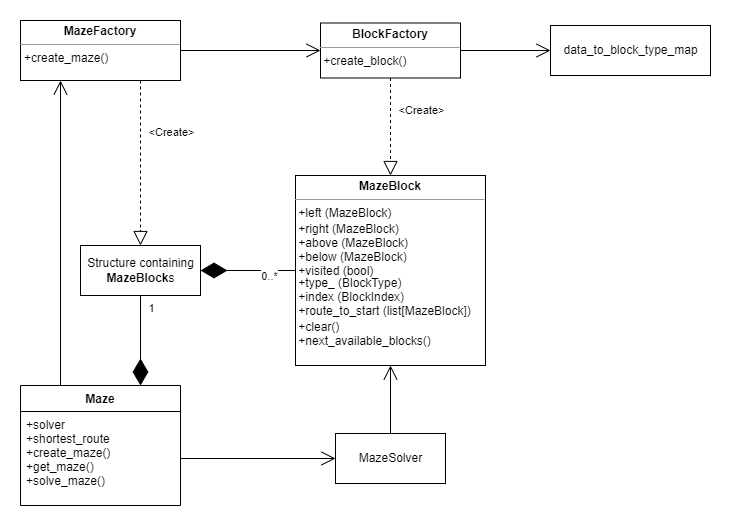

The diagram above was exported from draw.io. Its source (the exported page's mxGraphModel, read from the mxfile embedded in the PNG):
<mxGraphModel dx="1434" dy="796" grid="1" gridSize="10" guides="1" tooltips="1" connect="1" arrows="1" fold="1" page="1" pageScale="1" pageWidth="827" pageHeight="1169" math="0" shadow="0">
  <root>
    <mxCell id="WIyWlLk6GJQsqaUBKTNV-0" />
    <mxCell id="WIyWlLk6GJQsqaUBKTNV-1" parent="WIyWlLk6GJQsqaUBKTNV-0" />
    <mxCell id="1GeITVeYfPv-DSdIf5e3-0" value="&lt;p style=&quot;margin:0px;margin-top:4px;text-align:center;&quot;&gt;&lt;b&gt;MazeFactory&lt;/b&gt;&lt;/p&gt;&lt;hr size=&quot;1&quot;&gt;&lt;p style=&quot;margin:0px;margin-left:4px;&quot;&gt;+create_maze()&lt;/p&gt;" style="verticalAlign=top;align=left;overflow=fill;fontSize=12;fontFamily=Helvetica;html=1;" vertex="1" parent="WIyWlLk6GJQsqaUBKTNV-1">
      <mxGeometry x="50" y="65" width="160" height="60" as="geometry" />
    </mxCell>
    <mxCell id="1GeITVeYfPv-DSdIf5e3-3" value="&lt;p style=&quot;margin:0px;margin-top:4px;text-align:center;&quot;&gt;&lt;b&gt;BlockFactory&lt;/b&gt;&lt;/p&gt;&lt;hr size=&quot;1&quot;&gt;&lt;div style=&quot;height:2px;&quot;&gt;&amp;nbsp;+create_block()&lt;/div&gt;" style="verticalAlign=top;align=left;overflow=fill;fontSize=12;fontFamily=Helvetica;html=1;spacingLeft=0;" vertex="1" parent="WIyWlLk6GJQsqaUBKTNV-1">
      <mxGeometry x="350" y="67.5" width="140" height="55" as="geometry" />
    </mxCell>
    <mxCell id="1GeITVeYfPv-DSdIf5e3-5" value="data_to_block_type_map" style="html=1;" vertex="1" parent="WIyWlLk6GJQsqaUBKTNV-1">
      <mxGeometry x="580" y="70" width="160" height="50" as="geometry" />
    </mxCell>
    <mxCell id="1GeITVeYfPv-DSdIf5e3-13" value="&lt;p style=&quot;margin:0px;margin-top:4px;text-align:center;&quot;&gt;&lt;b&gt;MazeBlock&lt;/b&gt;&lt;/p&gt;&lt;hr size=&quot;1&quot;&gt;&lt;div style=&quot;height:2px;&quot;&gt;&amp;nbsp;+left (MazeBlock)&lt;/div&gt;&lt;div style=&quot;height:2px;&quot;&gt;&lt;br&gt;&lt;/div&gt;&lt;div style=&quot;height:2px;&quot;&gt;&lt;br&gt;&lt;/div&gt;&lt;div style=&quot;height:2px;&quot;&gt;&lt;br&gt;&lt;/div&gt;&lt;div style=&quot;height:2px;&quot;&gt;&lt;br&gt;&lt;/div&gt;&lt;div style=&quot;height:2px;&quot;&gt;&lt;br&gt;&lt;/div&gt;&lt;div style=&quot;height:2px;&quot;&gt;&lt;br&gt;&lt;/div&gt;&lt;div style=&quot;height:2px;&quot;&gt;&lt;br&gt;&lt;/div&gt;&lt;div style=&quot;height:2px;&quot;&gt;&amp;nbsp;+right (MazeBlock)&lt;/div&gt;&lt;div style=&quot;height:2px;&quot;&gt;&lt;br&gt;&lt;/div&gt;&lt;div style=&quot;height:2px;&quot;&gt;&lt;br&gt;&lt;/div&gt;&lt;div style=&quot;height:2px;&quot;&gt;&lt;br&gt;&lt;/div&gt;&lt;div style=&quot;height:2px;&quot;&gt;&lt;br&gt;&lt;/div&gt;&lt;div style=&quot;height:2px;&quot;&gt;&lt;br&gt;&lt;/div&gt;&lt;div style=&quot;height:2px;&quot;&gt;&lt;br&gt;&lt;/div&gt;&lt;div style=&quot;height:2px;&quot;&gt;&amp;nbsp;+above (MazeBlock)&lt;/div&gt;&lt;div style=&quot;height:2px;&quot;&gt;&lt;br&gt;&lt;/div&gt;&lt;div style=&quot;height:2px;&quot;&gt;&lt;br&gt;&lt;/div&gt;&lt;div style=&quot;height:2px;&quot;&gt;&lt;br&gt;&lt;/div&gt;&lt;div style=&quot;height:2px;&quot;&gt;&lt;br&gt;&lt;/div&gt;&lt;div style=&quot;height:2px;&quot;&gt;&lt;br&gt;&lt;/div&gt;&lt;div style=&quot;height:2px;&quot;&gt;&lt;br&gt;&lt;/div&gt;&lt;div style=&quot;height:2px;&quot;&gt;&amp;nbsp;+below (MazeBlock)&lt;/div&gt;&lt;div style=&quot;height:2px;&quot;&gt;&lt;br&gt;&lt;/div&gt;&lt;div style=&quot;height:2px;&quot;&gt;&lt;br&gt;&lt;/div&gt;&lt;div style=&quot;height:2px;&quot;&gt;&lt;br&gt;&lt;/div&gt;&lt;div style=&quot;height:2px;&quot;&gt;&lt;br&gt;&lt;/div&gt;&lt;div style=&quot;height:2px;&quot;&gt;&lt;br&gt;&lt;/div&gt;&lt;div style=&quot;height:2px;&quot;&gt;&lt;br&gt;&lt;/div&gt;&lt;div style=&quot;height:2px;&quot;&gt;&amp;nbsp;+visited (bool)&lt;/div&gt;&lt;div style=&quot;height:2px;&quot;&gt;&lt;br&gt;&lt;/div&gt;&lt;div style=&quot;height:2px;&quot;&gt;&lt;br&gt;&lt;/div&gt;&lt;div style=&quot;height:2px;&quot;&gt;&lt;br&gt;&lt;/div&gt;&lt;div style=&quot;height:2px;&quot;&gt;&lt;br&gt;&lt;/div&gt;&lt;div style=&quot;height:2px;&quot;&gt;&lt;br&gt;&lt;/div&gt;&lt;div style=&quot;height:2px;&quot;&gt;&amp;nbsp;+type_ (BlockType)&lt;/div&gt;&lt;div style=&quot;height:2px;&quot;&gt;&lt;br&gt;&lt;/div&gt;&lt;div style=&quot;height:2px;&quot;&gt;&lt;br&gt;&lt;/div&gt;&lt;div style=&quot;height:2px;&quot;&gt;&lt;br&gt;&lt;/div&gt;&lt;div style=&quot;height:2px;&quot;&gt;&lt;br&gt;&lt;/div&gt;&lt;div style=&quot;height:2px;&quot;&gt;&lt;br&gt;&lt;/div&gt;&lt;div style=&quot;height:2px;&quot;&gt;&lt;br&gt;&lt;/div&gt;&lt;div style=&quot;height:2px;&quot;&gt;&amp;nbsp;+index (BlockIndex)&lt;/div&gt;&lt;div style=&quot;height:2px;&quot;&gt;&lt;br&gt;&lt;/div&gt;&lt;div style=&quot;height:2px;&quot;&gt;&lt;br&gt;&lt;/div&gt;&lt;div style=&quot;height:2px;&quot;&gt;&lt;br&gt;&lt;/div&gt;&lt;div style=&quot;height:2px;&quot;&gt;&lt;br&gt;&lt;/div&gt;&lt;div style=&quot;height:2px;&quot;&gt;&lt;br&gt;&lt;/div&gt;&lt;div style=&quot;height:2px;&quot;&gt;&lt;br&gt;&lt;/div&gt;&lt;div style=&quot;height:2px;&quot;&gt;&amp;nbsp;+route_to_start (list[MazeBlock])&lt;/div&gt;&lt;div style=&quot;height:2px;&quot;&gt;&lt;br&gt;&lt;/div&gt;&lt;div style=&quot;height:2px;&quot;&gt;&lt;br&gt;&lt;/div&gt;&lt;div style=&quot;height:2px;&quot;&gt;&lt;br&gt;&lt;/div&gt;&lt;div style=&quot;height:2px;&quot;&gt;&lt;br&gt;&lt;/div&gt;&lt;div style=&quot;height:2px;&quot;&gt;&lt;br&gt;&lt;/div&gt;&lt;div style=&quot;height:2px;&quot;&gt;&lt;br&gt;&lt;/div&gt;&lt;div style=&quot;height:2px;&quot;&gt;&lt;br&gt;&lt;/div&gt;&lt;div style=&quot;height:2px;&quot;&gt;&amp;nbsp;+clear()&lt;/div&gt;&lt;div style=&quot;height:2px;&quot;&gt;&lt;br&gt;&lt;/div&gt;&lt;div style=&quot;height:2px;&quot;&gt;&lt;br&gt;&lt;/div&gt;&lt;div style=&quot;height:2px;&quot;&gt;&lt;br&gt;&lt;/div&gt;&lt;div style=&quot;height:2px;&quot;&gt;&lt;br&gt;&lt;/div&gt;&lt;div style=&quot;height:2px;&quot;&gt;&lt;br&gt;&lt;/div&gt;&lt;div style=&quot;height:2px;&quot;&gt;&lt;br&gt;&lt;/div&gt;&lt;div style=&quot;height:2px;&quot;&gt;&amp;nbsp;+next_available_blocks()&lt;/div&gt;" style="verticalAlign=top;align=left;overflow=fill;fontSize=12;fontFamily=Helvetica;html=1;" vertex="1" parent="WIyWlLk6GJQsqaUBKTNV-1">
      <mxGeometry x="325" y="220" width="190" height="190" as="geometry" />
    </mxCell>
    <mxCell id="1GeITVeYfPv-DSdIf5e3-14" value="" style="endArrow=block;dashed=1;endFill=0;endSize=12;html=1;rounded=0;exitX=0.5;exitY=1;exitDx=0;exitDy=0;entryX=0.5;entryY=0;entryDx=0;entryDy=0;" edge="1" parent="WIyWlLk6GJQsqaUBKTNV-1" source="1GeITVeYfPv-DSdIf5e3-3" target="1GeITVeYfPv-DSdIf5e3-13">
      <mxGeometry width="160" relative="1" as="geometry">
        <mxPoint x="420" y="150" as="sourcePoint" />
        <mxPoint x="580" y="150" as="targetPoint" />
      </mxGeometry>
    </mxCell>
    <mxCell id="1GeITVeYfPv-DSdIf5e3-15" value="&amp;lt;Create&amp;gt;" style="edgeLabel;html=1;align=center;verticalAlign=middle;resizable=0;points=[];" vertex="1" connectable="0" parent="1GeITVeYfPv-DSdIf5e3-14">
      <mxGeometry x="-0.4444" y="-1" relative="1" as="geometry">
        <mxPoint x="31" y="5" as="offset" />
      </mxGeometry>
    </mxCell>
    <mxCell id="1GeITVeYfPv-DSdIf5e3-17" value="Maze" style="swimlane;fontStyle=1;align=center;verticalAlign=top;childLayout=stackLayout;horizontal=1;startSize=26;horizontalStack=0;resizeParent=1;resizeParentMax=0;resizeLast=0;collapsible=1;marginBottom=0;" vertex="1" parent="WIyWlLk6GJQsqaUBKTNV-1">
      <mxGeometry x="50" y="430" width="160" height="120" as="geometry" />
    </mxCell>
    <mxCell id="1GeITVeYfPv-DSdIf5e3-18" value="+solver&#10;+shortest_route&#10;+create_maze()&#10;+get_maze()&#10;+solve_maze()" style="text;strokeColor=none;fillColor=none;align=left;verticalAlign=top;spacingLeft=4;spacingRight=4;overflow=hidden;rotatable=0;points=[[0,0.5],[1,0.5]];portConstraint=eastwest;" vertex="1" parent="1GeITVeYfPv-DSdIf5e3-17">
      <mxGeometry y="26" width="160" height="94" as="geometry" />
    </mxCell>
    <mxCell id="1GeITVeYfPv-DSdIf5e3-23" value="MazeSolver" style="html=1;" vertex="1" parent="WIyWlLk6GJQsqaUBKTNV-1">
      <mxGeometry x="365" y="478" width="110" height="50" as="geometry" />
    </mxCell>
    <mxCell id="1GeITVeYfPv-DSdIf5e3-24" value="" style="endArrow=open;endFill=1;endSize=12;html=1;rounded=0;exitX=1;exitY=0.5;exitDx=0;exitDy=0;entryX=0;entryY=0.5;entryDx=0;entryDy=0;" edge="1" parent="WIyWlLk6GJQsqaUBKTNV-1" source="1GeITVeYfPv-DSdIf5e3-18" target="1GeITVeYfPv-DSdIf5e3-23">
      <mxGeometry width="160" relative="1" as="geometry">
        <mxPoint x="290" y="550" as="sourcePoint" />
        <mxPoint x="450" y="550" as="targetPoint" />
      </mxGeometry>
    </mxCell>
    <mxCell id="1GeITVeYfPv-DSdIf5e3-28" value="" style="endArrow=open;endFill=1;endSize=12;html=1;rounded=0;entryX=0;entryY=0.5;entryDx=0;entryDy=0;" edge="1" parent="WIyWlLk6GJQsqaUBKTNV-1" source="1GeITVeYfPv-DSdIf5e3-0" target="1GeITVeYfPv-DSdIf5e3-3">
      <mxGeometry width="160" relative="1" as="geometry">
        <mxPoint x="250" y="95" as="sourcePoint" />
        <mxPoint x="349" y="170" as="targetPoint" />
      </mxGeometry>
    </mxCell>
    <mxCell id="1GeITVeYfPv-DSdIf5e3-29" value="" style="endArrow=open;endFill=1;endSize=12;html=1;rounded=0;exitX=1;exitY=0.5;exitDx=0;exitDy=0;" edge="1" parent="WIyWlLk6GJQsqaUBKTNV-1" source="1GeITVeYfPv-DSdIf5e3-3" target="1GeITVeYfPv-DSdIf5e3-5">
      <mxGeometry width="160" relative="1" as="geometry">
        <mxPoint x="271" y="485" as="sourcePoint" />
        <mxPoint x="370" y="485" as="targetPoint" />
      </mxGeometry>
    </mxCell>
    <mxCell id="1GeITVeYfPv-DSdIf5e3-30" value="" style="endArrow=diamondThin;endFill=1;endSize=24;html=1;rounded=0;exitX=0;exitY=0.5;exitDx=0;exitDy=0;entryX=1;entryY=0.5;entryDx=0;entryDy=0;" edge="1" parent="WIyWlLk6GJQsqaUBKTNV-1" source="1GeITVeYfPv-DSdIf5e3-13" target="1GeITVeYfPv-DSdIf5e3-37">
      <mxGeometry width="160" relative="1" as="geometry">
        <mxPoint x="200" y="360" as="sourcePoint" />
        <mxPoint x="240" y="315" as="targetPoint" />
        <Array as="points" />
      </mxGeometry>
    </mxCell>
    <mxCell id="1GeITVeYfPv-DSdIf5e3-31" value="0..*" style="edgeLabel;html=1;align=center;verticalAlign=middle;resizable=0;points=[];" vertex="1" connectable="0" parent="1GeITVeYfPv-DSdIf5e3-30">
      <mxGeometry x="-0.887" relative="1" as="geometry">
        <mxPoint x="-22" y="5" as="offset" />
      </mxGeometry>
    </mxCell>
    <mxCell id="1GeITVeYfPv-DSdIf5e3-32" value="" style="endArrow=open;endFill=1;endSize=12;html=1;rounded=0;exitX=0.5;exitY=0;exitDx=0;exitDy=0;entryX=0.5;entryY=1;entryDx=0;entryDy=0;" edge="1" parent="WIyWlLk6GJQsqaUBKTNV-1" source="1GeITVeYfPv-DSdIf5e3-23" target="1GeITVeYfPv-DSdIf5e3-13">
      <mxGeometry width="160" relative="1" as="geometry">
        <mxPoint x="260" y="513" as="sourcePoint" />
        <mxPoint x="360" y="513" as="targetPoint" />
      </mxGeometry>
    </mxCell>
    <mxCell id="1GeITVeYfPv-DSdIf5e3-36" value="" style="endArrow=open;endFill=1;endSize=12;html=1;rounded=0;entryX=0.25;entryY=1;entryDx=0;entryDy=0;exitX=0.25;exitY=0;exitDx=0;exitDy=0;" edge="1" parent="WIyWlLk6GJQsqaUBKTNV-1" source="1GeITVeYfPv-DSdIf5e3-17" target="1GeITVeYfPv-DSdIf5e3-0">
      <mxGeometry width="160" relative="1" as="geometry">
        <mxPoint x="260" y="105" as="sourcePoint" />
        <mxPoint x="360" y="105" as="targetPoint" />
      </mxGeometry>
    </mxCell>
    <mxCell id="1GeITVeYfPv-DSdIf5e3-37" value="Structure containing&lt;br&gt;&lt;b&gt;MazeBlock&lt;/b&gt;s" style="html=1;" vertex="1" parent="WIyWlLk6GJQsqaUBKTNV-1">
      <mxGeometry x="110" y="290" width="120" height="50" as="geometry" />
    </mxCell>
    <mxCell id="1GeITVeYfPv-DSdIf5e3-38" value="" style="endArrow=block;dashed=1;endFill=0;endSize=12;html=1;rounded=0;exitX=0.75;exitY=1;exitDx=0;exitDy=0;entryX=0.5;entryY=0;entryDx=0;entryDy=0;" edge="1" parent="WIyWlLk6GJQsqaUBKTNV-1" source="1GeITVeYfPv-DSdIf5e3-0" target="1GeITVeYfPv-DSdIf5e3-37">
      <mxGeometry width="160" relative="1" as="geometry">
        <mxPoint x="150" y="150" as="sourcePoint" />
        <mxPoint x="150" y="247" as="targetPoint" />
      </mxGeometry>
    </mxCell>
    <mxCell id="1GeITVeYfPv-DSdIf5e3-39" value="&amp;lt;Create&amp;gt;" style="edgeLabel;html=1;align=center;verticalAlign=middle;resizable=0;points=[];" vertex="1" connectable="0" parent="1GeITVeYfPv-DSdIf5e3-38">
      <mxGeometry x="-0.4444" y="-1" relative="1" as="geometry">
        <mxPoint x="31" y="5" as="offset" />
      </mxGeometry>
    </mxCell>
    <mxCell id="1GeITVeYfPv-DSdIf5e3-40" value="" style="endArrow=diamondThin;endFill=1;endSize=24;html=1;rounded=0;exitX=0.5;exitY=1;exitDx=0;exitDy=0;entryX=0.75;entryY=0;entryDx=0;entryDy=0;" edge="1" parent="WIyWlLk6GJQsqaUBKTNV-1" source="1GeITVeYfPv-DSdIf5e3-37" target="1GeITVeYfPv-DSdIf5e3-17">
      <mxGeometry width="160" relative="1" as="geometry">
        <mxPoint x="160" y="380" as="sourcePoint" />
        <mxPoint x="320" y="380" as="targetPoint" />
      </mxGeometry>
    </mxCell>
    <mxCell id="1GeITVeYfPv-DSdIf5e3-41" value="1" style="edgeLabel;html=1;align=center;verticalAlign=middle;resizable=0;points=[];" vertex="1" connectable="0" parent="1GeITVeYfPv-DSdIf5e3-40">
      <mxGeometry x="-0.7333" y="2" relative="1" as="geometry">
        <mxPoint x="8" as="offset" />
      </mxGeometry>
    </mxCell>
  </root>
</mxGraphModel>